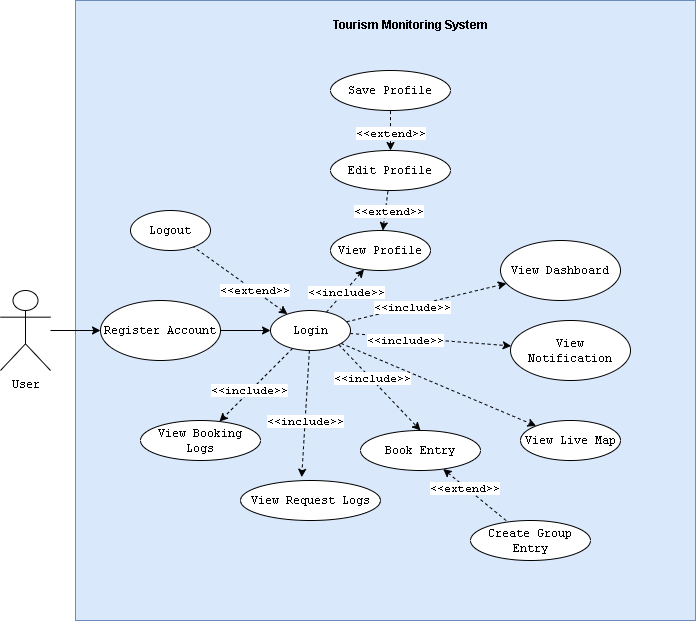

The diagram above was exported from draw.io. Its source (the exported page's mxGraphModel, read from the mxfile embedded in the PNG):
<mxGraphModel dx="862" dy="1536" grid="1" gridSize="10" guides="1" tooltips="1" connect="1" arrows="1" fold="1" page="1" pageScale="1" pageWidth="850" pageHeight="1100" math="0" shadow="0">
  <root>
    <mxCell id="0" />
    <mxCell id="1" parent="0" />
    <mxCell id="TmCBJUbS5VuiDQAlXJIx-1" value="t" style="whiteSpace=wrap;html=1;aspect=fixed;fillColor=#dae8fc;strokeColor=#6c8ebf;" parent="1" vertex="1">
      <mxGeometry x="295" y="-260" width="620" height="620" as="geometry" />
    </mxCell>
    <mxCell id="lp0pG8XZOpfqn5G7VVFp-8" value="" style="rounded=0;orthogonalLoop=1;jettySize=auto;html=1;fontFamily=Courier New;" parent="1" source="lp0pG8XZOpfqn5G7VVFp-6" target="lp0pG8XZOpfqn5G7VVFp-7" edge="1">
      <mxGeometry relative="1" as="geometry" />
    </mxCell>
    <mxCell id="lp0pG8XZOpfqn5G7VVFp-6" value="User" style="shape=umlActor;verticalLabelPosition=bottom;verticalAlign=top;html=1;outlineConnect=0;fontFamily=Courier New;" parent="1" vertex="1">
      <mxGeometry x="220" y="30" width="50" height="80" as="geometry" />
    </mxCell>
    <mxCell id="lp0pG8XZOpfqn5G7VVFp-10" value="" style="edgeStyle=none;rounded=0;orthogonalLoop=1;jettySize=auto;html=1;fontFamily=Courier New;" parent="1" source="lp0pG8XZOpfqn5G7VVFp-7" target="lp0pG8XZOpfqn5G7VVFp-9" edge="1">
      <mxGeometry relative="1" as="geometry" />
    </mxCell>
    <mxCell id="lp0pG8XZOpfqn5G7VVFp-7" value="Register Account" style="ellipse;whiteSpace=wrap;html=1;fontFamily=Courier New;verticalAlign=middle;" parent="1" vertex="1">
      <mxGeometry x="320" y="40" width="120" height="60" as="geometry" />
    </mxCell>
    <mxCell id="lp0pG8XZOpfqn5G7VVFp-12" value="" style="edgeStyle=none;rounded=0;orthogonalLoop=1;jettySize=auto;html=1;fontFamily=Courier New;dashed=1;" parent="1" source="lp0pG8XZOpfqn5G7VVFp-9" target="lp0pG8XZOpfqn5G7VVFp-11" edge="1">
      <mxGeometry relative="1" as="geometry" />
    </mxCell>
    <mxCell id="lp0pG8XZOpfqn5G7VVFp-19" value="&amp;lt;&amp;lt;include&amp;gt;&amp;gt;" style="edgeLabel;html=1;align=center;verticalAlign=middle;resizable=0;points=[];fontFamily=Courier New;" parent="lp0pG8XZOpfqn5G7VVFp-12" vertex="1" connectable="0">
      <mxGeometry x="-0.1862" y="-1" relative="1" as="geometry">
        <mxPoint as="offset" />
      </mxGeometry>
    </mxCell>
    <mxCell id="lp0pG8XZOpfqn5G7VVFp-14" value="" style="edgeStyle=none;rounded=0;orthogonalLoop=1;jettySize=auto;html=1;fontFamily=Courier New;exitX=1;exitY=1;exitDx=0;exitDy=0;entryX=0.5;entryY=0;entryDx=0;entryDy=0;dashed=1;" parent="1" source="lp0pG8XZOpfqn5G7VVFp-9" target="lp0pG8XZOpfqn5G7VVFp-13" edge="1">
      <mxGeometry relative="1" as="geometry" />
    </mxCell>
    <mxCell id="lp0pG8XZOpfqn5G7VVFp-18" value="&amp;lt;&amp;lt;include&amp;gt;&amp;gt;" style="edgeLabel;html=1;align=center;verticalAlign=middle;resizable=0;points=[];fontFamily=Courier New;" parent="lp0pG8XZOpfqn5G7VVFp-14" vertex="1" connectable="0">
      <mxGeometry x="-0.2129" y="1" relative="1" as="geometry">
        <mxPoint as="offset" />
      </mxGeometry>
    </mxCell>
    <mxCell id="lp0pG8XZOpfqn5G7VVFp-24" value="" style="edgeStyle=none;rounded=0;orthogonalLoop=1;jettySize=auto;html=1;fontFamily=Courier New;dashed=1;" parent="1" source="lp0pG8XZOpfqn5G7VVFp-9" target="lp0pG8XZOpfqn5G7VVFp-23" edge="1">
      <mxGeometry relative="1" as="geometry" />
    </mxCell>
    <mxCell id="lp0pG8XZOpfqn5G7VVFp-27" value="" style="edgeStyle=none;rounded=0;orthogonalLoop=1;jettySize=auto;html=1;fontFamily=Courier New;dashed=1;" parent="1" source="lp0pG8XZOpfqn5G7VVFp-9" target="lp0pG8XZOpfqn5G7VVFp-26" edge="1">
      <mxGeometry relative="1" as="geometry" />
    </mxCell>
    <mxCell id="lp0pG8XZOpfqn5G7VVFp-28" value="&amp;lt;&amp;lt;include&amp;gt;&amp;gt;" style="edgeLabel;html=1;align=center;verticalAlign=middle;resizable=0;points=[];fontFamily=Courier New;" parent="lp0pG8XZOpfqn5G7VVFp-27" vertex="1" connectable="0">
      <mxGeometry x="-0.0011" y="-1" relative="1" as="geometry">
        <mxPoint as="offset" />
      </mxGeometry>
    </mxCell>
    <mxCell id="lp0pG8XZOpfqn5G7VVFp-39" value="" style="edgeStyle=none;rounded=0;orthogonalLoop=1;jettySize=auto;html=1;fontFamily=Courier New;entryX=0.437;entryY=-0.082;entryDx=0;entryDy=0;entryPerimeter=0;dashed=1;" parent="1" source="lp0pG8XZOpfqn5G7VVFp-9" target="lp0pG8XZOpfqn5G7VVFp-40" edge="1">
      <mxGeometry relative="1" as="geometry">
        <mxPoint x="490" y="220" as="targetPoint" />
      </mxGeometry>
    </mxCell>
    <mxCell id="lp0pG8XZOpfqn5G7VVFp-41" value="&amp;lt;&amp;lt;include&amp;gt;&amp;gt;" style="edgeLabel;html=1;align=center;verticalAlign=middle;resizable=0;points=[];fontFamily=Courier New;" parent="lp0pG8XZOpfqn5G7VVFp-39" vertex="1" connectable="0">
      <mxGeometry x="0.122" relative="1" as="geometry">
        <mxPoint as="offset" />
      </mxGeometry>
    </mxCell>
    <mxCell id="lp0pG8XZOpfqn5G7VVFp-44" value="" style="edgeStyle=none;rounded=0;orthogonalLoop=1;jettySize=auto;html=1;dashed=1;fontFamily=Courier New;" parent="1" source="lp0pG8XZOpfqn5G7VVFp-9" target="lp0pG8XZOpfqn5G7VVFp-43" edge="1">
      <mxGeometry relative="1" as="geometry" />
    </mxCell>
    <mxCell id="lp0pG8XZOpfqn5G7VVFp-45" value="&amp;lt;&amp;lt;include&amp;gt;&amp;gt;" style="edgeLabel;html=1;align=center;verticalAlign=middle;resizable=0;points=[];fontFamily=Courier New;" parent="lp0pG8XZOpfqn5G7VVFp-44" vertex="1" connectable="0">
      <mxGeometry x="0.1626" y="-1" relative="1" as="geometry">
        <mxPoint as="offset" />
      </mxGeometry>
    </mxCell>
    <mxCell id="lp0pG8XZOpfqn5G7VVFp-48" value="" style="edgeStyle=none;rounded=0;orthogonalLoop=1;jettySize=auto;html=1;dashed=1;fontFamily=Courier New;startArrow=classic;startFill=1;endArrow=none;endFill=0;" parent="1" source="lp0pG8XZOpfqn5G7VVFp-9" target="lp0pG8XZOpfqn5G7VVFp-47" edge="1">
      <mxGeometry relative="1" as="geometry" />
    </mxCell>
    <mxCell id="lp0pG8XZOpfqn5G7VVFp-50" value="&amp;lt;&amp;lt;extend&amp;gt;&amp;gt;" style="edgeLabel;html=1;align=center;verticalAlign=middle;resizable=0;points=[];fontFamily=Courier New;" parent="lp0pG8XZOpfqn5G7VVFp-48" vertex="1" connectable="0">
      <mxGeometry x="-0.2964" relative="1" as="geometry">
        <mxPoint as="offset" />
      </mxGeometry>
    </mxCell>
    <mxCell id="lp0pG8XZOpfqn5G7VVFp-52" value="" style="edgeStyle=none;rounded=0;orthogonalLoop=1;jettySize=auto;html=1;dashed=1;fontFamily=Courier New;" parent="1" source="lp0pG8XZOpfqn5G7VVFp-9" target="lp0pG8XZOpfqn5G7VVFp-51" edge="1">
      <mxGeometry relative="1" as="geometry" />
    </mxCell>
    <mxCell id="lp0pG8XZOpfqn5G7VVFp-53" value="&amp;lt;&amp;lt;include&amp;gt;&amp;gt;" style="edgeLabel;html=1;align=center;verticalAlign=middle;resizable=0;points=[];fontFamily=Courier New;" parent="lp0pG8XZOpfqn5G7VVFp-52" vertex="1" connectable="0">
      <mxGeometry x="-0.3189" y="-2" relative="1" as="geometry">
        <mxPoint as="offset" />
      </mxGeometry>
    </mxCell>
    <mxCell id="lp0pG8XZOpfqn5G7VVFp-9" value="Login" style="ellipse;whiteSpace=wrap;html=1;fontFamily=Courier New;verticalAlign=middle;" parent="1" vertex="1">
      <mxGeometry x="490" y="50" width="80" height="40" as="geometry" />
    </mxCell>
    <mxCell id="lp0pG8XZOpfqn5G7VVFp-11" value="View Dashboard" style="ellipse;whiteSpace=wrap;html=1;fontFamily=Courier New;verticalAlign=middle;" parent="1" vertex="1">
      <mxGeometry x="720" y="-20" width="120" height="60" as="geometry" />
    </mxCell>
    <mxCell id="lp0pG8XZOpfqn5G7VVFp-21" value="" style="edgeStyle=none;rounded=0;orthogonalLoop=1;jettySize=auto;html=1;fontFamily=Courier New;dashed=1;startArrow=classic;startFill=1;endArrow=none;endFill=0;" parent="1" source="lp0pG8XZOpfqn5G7VVFp-13" target="lp0pG8XZOpfqn5G7VVFp-20" edge="1">
      <mxGeometry relative="1" as="geometry" />
    </mxCell>
    <mxCell id="lp0pG8XZOpfqn5G7VVFp-22" value="&amp;lt;&amp;lt;extend&amp;gt;&amp;gt;" style="edgeLabel;html=1;align=center;verticalAlign=middle;resizable=0;points=[];fontFamily=Courier New;" parent="lp0pG8XZOpfqn5G7VVFp-21" vertex="1" connectable="0">
      <mxGeometry x="-0.3333" y="-1" relative="1" as="geometry">
        <mxPoint as="offset" />
      </mxGeometry>
    </mxCell>
    <mxCell id="lp0pG8XZOpfqn5G7VVFp-13" value="Book Entry" style="ellipse;whiteSpace=wrap;html=1;fontFamily=Courier New;verticalAlign=middle;" parent="1" vertex="1">
      <mxGeometry x="580" y="170" width="120" height="40" as="geometry" />
    </mxCell>
    <mxCell id="lp0pG8XZOpfqn5G7VVFp-20" value="Create Group Entry" style="ellipse;whiteSpace=wrap;html=1;fontFamily=Courier New;verticalAlign=middle;" parent="1" vertex="1">
      <mxGeometry x="690" y="260" width="120" height="40" as="geometry" />
    </mxCell>
    <mxCell id="lp0pG8XZOpfqn5G7VVFp-23" value="View Live Map" style="ellipse;whiteSpace=wrap;html=1;fontFamily=Courier New;verticalAlign=middle;" parent="1" vertex="1">
      <mxGeometry x="740" y="160" width="100" height="40" as="geometry" />
    </mxCell>
    <mxCell id="lp0pG8XZOpfqn5G7VVFp-30" value="" style="edgeStyle=none;rounded=0;orthogonalLoop=1;jettySize=auto;html=1;fontFamily=Courier New;dashed=1;startArrow=classic;startFill=1;endArrow=none;endFill=0;" parent="1" source="lp0pG8XZOpfqn5G7VVFp-26" target="lp0pG8XZOpfqn5G7VVFp-29" edge="1">
      <mxGeometry relative="1" as="geometry" />
    </mxCell>
    <mxCell id="lp0pG8XZOpfqn5G7VVFp-31" value="&amp;lt;&amp;lt;extend&amp;gt;&amp;gt;" style="edgeLabel;html=1;align=center;verticalAlign=middle;resizable=0;points=[];fontFamily=Courier New;" parent="lp0pG8XZOpfqn5G7VVFp-30" vertex="1" connectable="0">
      <mxGeometry x="0.0076" y="-3" relative="1" as="geometry">
        <mxPoint as="offset" />
      </mxGeometry>
    </mxCell>
    <mxCell id="lp0pG8XZOpfqn5G7VVFp-26" value="View Profile" style="ellipse;whiteSpace=wrap;html=1;fontFamily=Courier New;verticalAlign=middle;" parent="1" vertex="1">
      <mxGeometry x="550" y="-30" width="100" height="40" as="geometry" />
    </mxCell>
    <mxCell id="lp0pG8XZOpfqn5G7VVFp-33" value="" style="edgeStyle=none;rounded=0;orthogonalLoop=1;jettySize=auto;html=1;fontFamily=Courier New;dashed=1;startArrow=classic;startFill=1;endArrow=none;endFill=0;" parent="1" source="lp0pG8XZOpfqn5G7VVFp-29" target="lp0pG8XZOpfqn5G7VVFp-32" edge="1">
      <mxGeometry relative="1" as="geometry" />
    </mxCell>
    <mxCell id="lp0pG8XZOpfqn5G7VVFp-34" value="&amp;lt;&amp;lt;extend&amp;gt;&amp;gt;" style="edgeLabel;html=1;align=center;verticalAlign=middle;resizable=0;points=[];fontFamily=Courier New;" parent="lp0pG8XZOpfqn5G7VVFp-33" vertex="1" connectable="0">
      <mxGeometry x="-0.08" y="1" relative="1" as="geometry">
        <mxPoint as="offset" />
      </mxGeometry>
    </mxCell>
    <mxCell id="lp0pG8XZOpfqn5G7VVFp-29" value="Edit Profile" style="ellipse;whiteSpace=wrap;html=1;fontFamily=Courier New;" parent="1" vertex="1">
      <mxGeometry x="550" y="-110" width="120" height="40" as="geometry" />
    </mxCell>
    <mxCell id="lp0pG8XZOpfqn5G7VVFp-32" value="Save Profile" style="ellipse;whiteSpace=wrap;html=1;fontFamily=Courier New;" parent="1" vertex="1">
      <mxGeometry x="550" y="-190" width="120" height="40" as="geometry" />
    </mxCell>
    <mxCell id="lp0pG8XZOpfqn5G7VVFp-40" value="View Request Logs" style="ellipse;whiteSpace=wrap;html=1;fontFamily=Courier New;verticalAlign=middle;" parent="1" vertex="1">
      <mxGeometry x="460" y="220" width="140" height="40" as="geometry" />
    </mxCell>
    <mxCell id="lp0pG8XZOpfqn5G7VVFp-43" value="View Booking Logs" style="ellipse;whiteSpace=wrap;html=1;fontFamily=Courier New;verticalAlign=middle;" parent="1" vertex="1">
      <mxGeometry x="360" y="160" width="120" height="40" as="geometry" />
    </mxCell>
    <mxCell id="lp0pG8XZOpfqn5G7VVFp-47" value="Logout" style="ellipse;whiteSpace=wrap;html=1;fontFamily=Courier New;" parent="1" vertex="1">
      <mxGeometry x="350" y="-50" width="80" height="40" as="geometry" />
    </mxCell>
    <mxCell id="lp0pG8XZOpfqn5G7VVFp-51" value="View Notification" style="ellipse;whiteSpace=wrap;html=1;fontFamily=Courier New;" parent="1" vertex="1">
      <mxGeometry x="730" y="60" width="120" height="60" as="geometry" />
    </mxCell>
    <mxCell id="TmCBJUbS5VuiDQAlXJIx-2" value="&lt;b&gt;Tourism Monitoring System&lt;/b&gt;" style="text;html=1;align=center;verticalAlign=middle;resizable=0;points=[];autosize=1;strokeColor=none;fillColor=none;" parent="1" vertex="1">
      <mxGeometry x="540" y="-250" width="180" height="30" as="geometry" />
    </mxCell>
  </root>
</mxGraphModel>